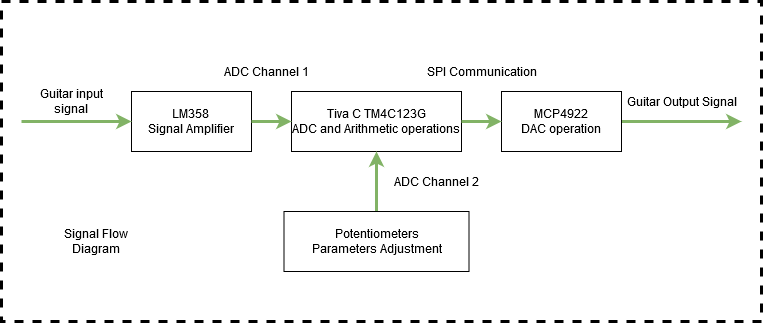

The diagram above was exported from draw.io. Its source (the exported page's mxGraphModel, read from the mxfile embedded in the PNG):
<mxGraphModel dx="782" dy="432" grid="1" gridSize="10" guides="1" tooltips="1" connect="1" arrows="1" fold="1" page="1" pageScale="1" pageWidth="850" pageHeight="1100" math="0" shadow="0">
  <root>
    <mxCell id="0" />
    <mxCell id="1" parent="0" />
    <mxCell id="2" value="" style="group" vertex="1" connectable="0" parent="1">
      <mxGeometry x="20" y="50" width="760" height="320" as="geometry" />
    </mxCell>
    <mxCell id="3" value="" style="rounded=0;whiteSpace=wrap;html=1;fillColor=none;strokeWidth=3;dashed=1;" vertex="1" parent="2">
      <mxGeometry width="760" height="320" as="geometry" />
    </mxCell>
    <mxCell id="4" value="&lt;div&gt;LM358&lt;/div&gt;&lt;div&gt;Signal Amplifier&lt;br&gt;&lt;/div&gt;" style="rounded=0;whiteSpace=wrap;html=1;" vertex="1" parent="2">
      <mxGeometry x="130" y="90" width="120" height="60" as="geometry" />
    </mxCell>
    <mxCell id="5" value="&lt;div&gt;Tiva C TM4C123G&lt;/div&gt;&lt;div&gt;ADC and Arithmetic operations &lt;br&gt;&lt;/div&gt;" style="rounded=0;whiteSpace=wrap;html=1;" vertex="1" parent="2">
      <mxGeometry x="290" y="90" width="170" height="60" as="geometry" />
    </mxCell>
    <mxCell id="6" value="" style="edgeStyle=orthogonalEdgeStyle;rounded=0;orthogonalLoop=1;jettySize=auto;html=1;fillColor=#d5e8d4;strokeColor=#82b366;strokeWidth=3;" edge="1" parent="2" source="4" target="5">
      <mxGeometry relative="1" as="geometry" />
    </mxCell>
    <mxCell id="7" value="" style="edgeStyle=orthogonalEdgeStyle;rounded=0;orthogonalLoop=1;jettySize=auto;html=1;fillColor=#d5e8d4;strokeColor=#82b366;strokeWidth=3;" edge="1" parent="2" source="8">
      <mxGeometry relative="1" as="geometry">
        <mxPoint x="740" y="120" as="targetPoint" />
      </mxGeometry>
    </mxCell>
    <mxCell id="8" value="&lt;div&gt;MCP4922&lt;/div&gt;&lt;div&gt;DAC operation&lt;/div&gt;" style="rounded=0;whiteSpace=wrap;html=1;" vertex="1" parent="2">
      <mxGeometry x="500" y="90" width="120" height="60" as="geometry" />
    </mxCell>
    <mxCell id="9" value="" style="edgeStyle=orthogonalEdgeStyle;rounded=0;orthogonalLoop=1;jettySize=auto;html=1;fillColor=#d5e8d4;strokeColor=#82b366;strokeWidth=3;" edge="1" parent="2" source="5" target="8">
      <mxGeometry relative="1" as="geometry" />
    </mxCell>
    <mxCell id="10" value="" style="endArrow=classic;html=1;entryX=0;entryY=0.5;entryDx=0;entryDy=0;fillColor=#d5e8d4;strokeColor=#82b366;strokeWidth=3;" edge="1" parent="2" target="4">
      <mxGeometry width="50" height="50" relative="1" as="geometry">
        <mxPoint x="20" y="120" as="sourcePoint" />
        <mxPoint x="440" y="150" as="targetPoint" />
      </mxGeometry>
    </mxCell>
    <mxCell id="11" value="Guitar input signal" style="text;html=1;strokeColor=none;fillColor=none;align=center;verticalAlign=middle;whiteSpace=wrap;rounded=0;" vertex="1" parent="2">
      <mxGeometry x="20" y="90" width="100" height="20" as="geometry" />
    </mxCell>
    <mxCell id="12" value="SPI Communication" style="text;html=1;align=center;verticalAlign=middle;resizable=0;points=[];autosize=1;" vertex="1" parent="2">
      <mxGeometry x="420" y="60" width="120" height="20" as="geometry" />
    </mxCell>
    <mxCell id="13" value="Guitar Output Signal" style="text;html=1;align=center;verticalAlign=middle;resizable=0;points=[];autosize=1;" vertex="1" parent="2">
      <mxGeometry x="620" y="90" width="120" height="20" as="geometry" />
    </mxCell>
    <mxCell id="14" value="" style="edgeStyle=orthogonalEdgeStyle;rounded=0;orthogonalLoop=1;jettySize=auto;html=1;strokeWidth=3;fillColor=#d5e8d4;strokeColor=#82b366;" edge="1" parent="2" source="15" target="5">
      <mxGeometry relative="1" as="geometry" />
    </mxCell>
    <mxCell id="15" value="&lt;div&gt;Potentiometers&lt;/div&gt;Parameters Adjustment" style="rounded=0;whiteSpace=wrap;html=1;" vertex="1" parent="2">
      <mxGeometry x="282.5" y="210" width="185" height="60" as="geometry" />
    </mxCell>
    <mxCell id="16" value="ADC Channel 1" style="text;html=1;align=center;verticalAlign=middle;resizable=0;points=[];autosize=1;" vertex="1" parent="2">
      <mxGeometry x="215" y="60" width="100" height="20" as="geometry" />
    </mxCell>
    <mxCell id="17" value="ADC Channel 2" style="text;html=1;align=center;verticalAlign=middle;resizable=0;points=[];autosize=1;" vertex="1" parent="2">
      <mxGeometry x="385" y="170" width="100" height="20" as="geometry" />
    </mxCell>
    <mxCell id="18" value="Signal Flow Diagram" style="text;html=1;strokeColor=none;fillColor=none;align=center;verticalAlign=middle;whiteSpace=wrap;rounded=0;dashed=1;" vertex="1" parent="2">
      <mxGeometry x="50" y="215" width="90" height="50" as="geometry" />
    </mxCell>
  </root>
</mxGraphModel>